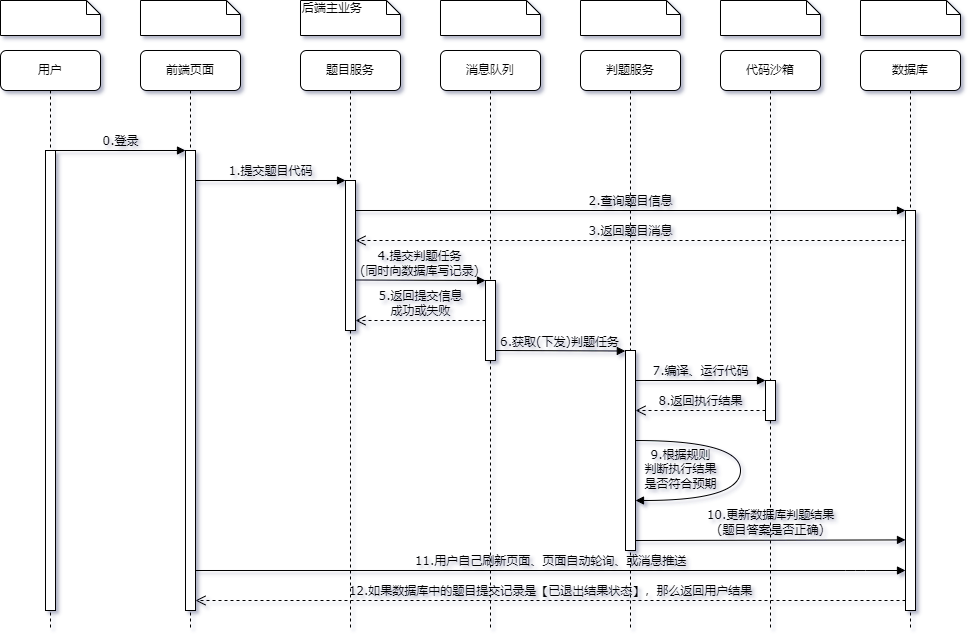

The diagram above was exported from draw.io. Its source (the exported page's mxGraphModel, read from the mxfile embedded in the PNG):
<mxGraphModel dx="1518" dy="740" grid="1" gridSize="10" guides="1" tooltips="1" connect="1" arrows="1" fold="1" page="1" pageScale="1" pageWidth="1100" pageHeight="850" background="none" math="0" shadow="0">
  <root>
    <mxCell id="0" />
    <mxCell id="1" parent="0" />
    <mxCell id="7baba1c4bc27f4b0-2" value="前端页面" style="shape=umlLifeline;perimeter=lifelinePerimeter;whiteSpace=wrap;html=1;container=1;collapsible=0;recursiveResize=0;outlineConnect=0;rounded=1;shadow=0;comic=0;labelBackgroundColor=none;strokeWidth=1;fontFamily=Verdana;fontSize=12;align=center;" parent="1" vertex="1">
      <mxGeometry x="240" y="80" width="100" height="580" as="geometry" />
    </mxCell>
    <mxCell id="7baba1c4bc27f4b0-10" value="" style="html=1;points=[];perimeter=orthogonalPerimeter;rounded=0;shadow=0;comic=0;labelBackgroundColor=none;strokeWidth=1;fontFamily=Verdana;fontSize=12;align=center;" parent="7baba1c4bc27f4b0-2" vertex="1">
      <mxGeometry x="45" y="100" width="10" height="460" as="geometry" />
    </mxCell>
    <mxCell id="7baba1c4bc27f4b0-3" value="题目服务" style="shape=umlLifeline;perimeter=lifelinePerimeter;whiteSpace=wrap;html=1;container=1;collapsible=0;recursiveResize=0;outlineConnect=0;rounded=1;shadow=0;comic=0;labelBackgroundColor=none;strokeWidth=1;fontFamily=Verdana;fontSize=12;align=center;" parent="1" vertex="1">
      <mxGeometry x="400" y="80" width="100" height="580" as="geometry" />
    </mxCell>
    <mxCell id="7baba1c4bc27f4b0-13" value="" style="html=1;points=[];perimeter=orthogonalPerimeter;rounded=0;shadow=0;comic=0;labelBackgroundColor=none;strokeWidth=1;fontFamily=Verdana;fontSize=12;align=center;" parent="7baba1c4bc27f4b0-3" vertex="1">
      <mxGeometry x="45" y="130" width="10" height="150" as="geometry" />
    </mxCell>
    <mxCell id="7baba1c4bc27f4b0-4" value="消息队列" style="shape=umlLifeline;perimeter=lifelinePerimeter;whiteSpace=wrap;html=1;container=1;collapsible=0;recursiveResize=0;outlineConnect=0;rounded=1;shadow=0;comic=0;labelBackgroundColor=none;strokeWidth=1;fontFamily=Verdana;fontSize=12;align=center;" parent="1" vertex="1">
      <mxGeometry x="540" y="80" width="100" height="580" as="geometry" />
    </mxCell>
    <mxCell id="_oBy1ICz39jC39gmwo4M-4" value="" style="html=1;points=[];perimeter=orthogonalPerimeter;rounded=0;shadow=0;comic=0;labelBackgroundColor=none;strokeWidth=1;fontFamily=Verdana;fontSize=12;align=center;" parent="7baba1c4bc27f4b0-4" vertex="1">
      <mxGeometry x="45" y="230" width="10" height="80" as="geometry" />
    </mxCell>
    <mxCell id="_oBy1ICz39jC39gmwo4M-8" value="5.返回提交信息&lt;br&gt;成功或失败" style="html=1;verticalAlign=bottom;endArrow=open;dashed=1;endSize=8;labelBackgroundColor=none;fontFamily=Verdana;fontSize=12;edgeStyle=elbowEdgeStyle;elbow=vertical;" parent="7baba1c4bc27f4b0-4" edge="1">
      <mxGeometry relative="1" as="geometry">
        <mxPoint x="-85" y="270" as="targetPoint" />
        <Array as="points">
          <mxPoint x="-10" y="270" />
          <mxPoint x="20" y="270" />
        </Array>
        <mxPoint x="45" y="270" as="sourcePoint" />
      </mxGeometry>
    </mxCell>
    <mxCell id="_oBy1ICz39jC39gmwo4M-9" value="6.获取(下发)判题任务" style="html=1;verticalAlign=bottom;endArrow=block;entryX=0;entryY=0;labelBackgroundColor=none;fontFamily=Verdana;fontSize=12;edgeStyle=elbowEdgeStyle;elbow=vertical;exitX=1.018;exitY=0.471;exitDx=0;exitDy=0;exitPerimeter=0;" parent="7baba1c4bc27f4b0-4" edge="1">
      <mxGeometry relative="1" as="geometry">
        <mxPoint x="55.000000000000114" y="300" as="sourcePoint" />
        <mxPoint x="184.81999999999994" y="300.51000000000033" as="targetPoint" />
        <Array as="points">
          <mxPoint x="119.81999999999994" y="300.51" />
        </Array>
      </mxGeometry>
    </mxCell>
    <mxCell id="7baba1c4bc27f4b0-5" value="判题服务" style="shape=umlLifeline;perimeter=lifelinePerimeter;whiteSpace=wrap;html=1;container=1;collapsible=0;recursiveResize=0;outlineConnect=0;rounded=1;shadow=0;comic=0;labelBackgroundColor=none;strokeWidth=1;fontFamily=Verdana;fontSize=12;align=center;" parent="1" vertex="1">
      <mxGeometry x="680" y="80" width="100" height="580" as="geometry" />
    </mxCell>
    <mxCell id="_oBy1ICz39jC39gmwo4M-10" value="" style="html=1;points=[];perimeter=orthogonalPerimeter;rounded=0;shadow=0;comic=0;labelBackgroundColor=none;strokeWidth=1;fontFamily=Verdana;fontSize=12;align=center;" parent="7baba1c4bc27f4b0-5" vertex="1">
      <mxGeometry x="45" y="300" width="10" height="200" as="geometry" />
    </mxCell>
    <mxCell id="7baba1c4bc27f4b0-35" value="9.根据规则&lt;br&gt;判断执行结果&lt;br&gt;是否符合预期" style="html=1;verticalAlign=bottom;endArrow=block;labelBackgroundColor=none;fontFamily=Verdana;fontSize=12;elbow=vertical;edgeStyle=orthogonalEdgeStyle;curved=1;exitX=1.038;exitY=0.345;exitPerimeter=0;" parent="7baba1c4bc27f4b0-5" edge="1">
      <mxGeometry x="0.6667" y="-7" relative="1" as="geometry">
        <mxPoint x="55.000000000000114" y="390.01" as="sourcePoint" />
        <mxPoint x="55" y="450" as="targetPoint" />
        <Array as="points">
          <mxPoint x="160" y="390" />
          <mxPoint x="160" y="450" />
        </Array>
        <mxPoint as="offset" />
      </mxGeometry>
    </mxCell>
    <mxCell id="_oBy1ICz39jC39gmwo4M-16" value="11.用户自己刷新页面、页面自动轮询、或消息推送" style="html=1;verticalAlign=bottom;endArrow=block;labelBackgroundColor=none;fontFamily=Verdana;fontSize=12;edgeStyle=elbowEdgeStyle;elbow=vertical;" parent="7baba1c4bc27f4b0-5" edge="1">
      <mxGeometry relative="1" as="geometry">
        <mxPoint x="-385" y="520" as="sourcePoint" />
        <Array as="points">
          <mxPoint x="275" y="520" />
          <mxPoint x="255" y="520" />
          <mxPoint x="-75" y="510" />
          <mxPoint x="-265" y="500" />
        </Array>
        <mxPoint x="325" y="520" as="targetPoint" />
      </mxGeometry>
    </mxCell>
    <mxCell id="_oBy1ICz39jC39gmwo4M-17" value="12.如果数据库中的题目提交记录是【已退出结果状态】，那么返回用户结果" style="html=1;verticalAlign=bottom;endArrow=open;dashed=1;endSize=8;labelBackgroundColor=none;fontFamily=Verdana;fontSize=12;" parent="7baba1c4bc27f4b0-5" edge="1">
      <mxGeometry relative="1" as="geometry">
        <mxPoint x="-385" y="550" as="targetPoint" />
        <mxPoint x="325" y="550" as="sourcePoint" />
        <Array as="points" />
      </mxGeometry>
    </mxCell>
    <mxCell id="7baba1c4bc27f4b0-6" value="代码沙箱" style="shape=umlLifeline;perimeter=lifelinePerimeter;whiteSpace=wrap;html=1;container=1;collapsible=0;recursiveResize=0;outlineConnect=0;rounded=1;shadow=0;comic=0;labelBackgroundColor=none;strokeWidth=1;fontFamily=Verdana;fontSize=12;align=center;" parent="1" vertex="1">
      <mxGeometry x="820" y="80" width="100" height="580" as="geometry" />
    </mxCell>
    <mxCell id="_oBy1ICz39jC39gmwo4M-11" value="" style="html=1;points=[];perimeter=orthogonalPerimeter;rounded=0;shadow=0;comic=0;labelBackgroundColor=none;strokeWidth=1;fontFamily=Verdana;fontSize=12;align=center;" parent="7baba1c4bc27f4b0-6" vertex="1">
      <mxGeometry x="45" y="330" width="10" height="40" as="geometry" />
    </mxCell>
    <mxCell id="_oBy1ICz39jC39gmwo4M-13" value="8.返回执行结果" style="html=1;verticalAlign=bottom;endArrow=open;dashed=1;endSize=8;labelBackgroundColor=none;fontFamily=Verdana;fontSize=12;edgeStyle=elbowEdgeStyle;elbow=vertical;" parent="7baba1c4bc27f4b0-6" edge="1">
      <mxGeometry relative="1" as="geometry">
        <mxPoint x="-85" y="360" as="targetPoint" />
        <Array as="points">
          <mxPoint x="-10" y="360" />
          <mxPoint x="20" y="360" />
        </Array>
        <mxPoint x="45" y="360" as="sourcePoint" />
      </mxGeometry>
    </mxCell>
    <mxCell id="7baba1c4bc27f4b0-7" value="数据库" style="shape=umlLifeline;perimeter=lifelinePerimeter;whiteSpace=wrap;html=1;container=1;collapsible=0;recursiveResize=0;outlineConnect=0;rounded=1;shadow=0;comic=0;labelBackgroundColor=none;strokeWidth=1;fontFamily=Verdana;fontSize=12;align=center;" parent="1" vertex="1">
      <mxGeometry x="960" y="80" width="100" height="580" as="geometry" />
    </mxCell>
    <mxCell id="_oBy1ICz39jC39gmwo4M-1" value="" style="html=1;points=[];perimeter=orthogonalPerimeter;rounded=0;shadow=0;comic=0;labelBackgroundColor=none;strokeWidth=1;fontFamily=Verdana;fontSize=12;align=center;" parent="7baba1c4bc27f4b0-7" vertex="1">
      <mxGeometry x="45" y="160" width="10" height="400" as="geometry" />
    </mxCell>
    <mxCell id="7baba1c4bc27f4b0-8" value="用户" style="shape=umlLifeline;perimeter=lifelinePerimeter;whiteSpace=wrap;html=1;container=1;collapsible=0;recursiveResize=0;outlineConnect=0;rounded=1;shadow=0;comic=0;labelBackgroundColor=none;strokeWidth=1;fontFamily=Verdana;fontSize=12;align=center;" parent="1" vertex="1">
      <mxGeometry x="100" y="80" width="100" height="580" as="geometry" />
    </mxCell>
    <mxCell id="7baba1c4bc27f4b0-9" value="" style="html=1;points=[];perimeter=orthogonalPerimeter;rounded=0;shadow=0;comic=0;labelBackgroundColor=none;strokeWidth=1;fontFamily=Verdana;fontSize=12;align=center;" parent="7baba1c4bc27f4b0-8" vertex="1">
      <mxGeometry x="45" y="100" width="10" height="460" as="geometry" />
    </mxCell>
    <mxCell id="7baba1c4bc27f4b0-11" value="0.登录" style="html=1;verticalAlign=bottom;endArrow=block;entryX=0;entryY=0;labelBackgroundColor=none;fontFamily=Verdana;fontSize=12;edgeStyle=elbowEdgeStyle;elbow=vertical;" parent="1" source="7baba1c4bc27f4b0-9" target="7baba1c4bc27f4b0-10" edge="1">
      <mxGeometry relative="1" as="geometry">
        <mxPoint x="220" y="190" as="sourcePoint" />
      </mxGeometry>
    </mxCell>
    <mxCell id="7baba1c4bc27f4b0-14" value="1.提交题目代码" style="html=1;verticalAlign=bottom;endArrow=block;entryX=0;entryY=0;labelBackgroundColor=none;fontFamily=Verdana;fontSize=12;edgeStyle=elbowEdgeStyle;elbow=vertical;" parent="1" source="7baba1c4bc27f4b0-10" target="7baba1c4bc27f4b0-13" edge="1">
      <mxGeometry relative="1" as="geometry">
        <mxPoint x="370" y="200" as="sourcePoint" />
        <Array as="points">
          <mxPoint x="380" y="210" />
        </Array>
      </mxGeometry>
    </mxCell>
    <mxCell id="7baba1c4bc27f4b0-40" value="" style="shape=note;whiteSpace=wrap;html=1;size=14;verticalAlign=top;align=left;spacingTop=-6;rounded=0;shadow=0;comic=0;labelBackgroundColor=none;strokeWidth=1;fontFamily=Verdana;fontSize=12" parent="1" vertex="1">
      <mxGeometry x="100" y="30" width="100" height="35" as="geometry" />
    </mxCell>
    <mxCell id="7baba1c4bc27f4b0-41" value="" style="shape=note;whiteSpace=wrap;html=1;size=14;verticalAlign=top;align=left;spacingTop=-6;rounded=0;shadow=0;comic=0;labelBackgroundColor=none;strokeWidth=1;fontFamily=Verdana;fontSize=12" parent="1" vertex="1">
      <mxGeometry x="240" y="30" width="100" height="35" as="geometry" />
    </mxCell>
    <mxCell id="7baba1c4bc27f4b0-42" value="后端主业务" style="shape=note;whiteSpace=wrap;html=1;size=14;verticalAlign=top;align=left;spacingTop=-6;rounded=0;shadow=0;comic=0;labelBackgroundColor=none;strokeWidth=1;fontFamily=Verdana;fontSize=12" parent="1" vertex="1">
      <mxGeometry x="400" y="30" width="100" height="35" as="geometry" />
    </mxCell>
    <mxCell id="7baba1c4bc27f4b0-43" value="" style="shape=note;whiteSpace=wrap;html=1;size=14;verticalAlign=top;align=left;spacingTop=-6;rounded=0;shadow=0;comic=0;labelBackgroundColor=none;strokeWidth=1;fontFamily=Verdana;fontSize=12" parent="1" vertex="1">
      <mxGeometry x="540" y="30" width="100" height="35" as="geometry" />
    </mxCell>
    <mxCell id="7baba1c4bc27f4b0-44" value="" style="shape=note;whiteSpace=wrap;html=1;size=14;verticalAlign=top;align=left;spacingTop=-6;rounded=0;shadow=0;comic=0;labelBackgroundColor=none;strokeWidth=1;fontFamily=Verdana;fontSize=12" parent="1" vertex="1">
      <mxGeometry x="680" y="30" width="100" height="35" as="geometry" />
    </mxCell>
    <mxCell id="7baba1c4bc27f4b0-45" value="" style="shape=note;whiteSpace=wrap;html=1;size=14;verticalAlign=top;align=left;spacingTop=-6;rounded=0;shadow=0;comic=0;labelBackgroundColor=none;strokeWidth=1;fontFamily=Verdana;fontSize=12" parent="1" vertex="1">
      <mxGeometry x="820" y="30" width="100" height="35" as="geometry" />
    </mxCell>
    <mxCell id="7baba1c4bc27f4b0-46" value="" style="shape=note;whiteSpace=wrap;html=1;size=14;verticalAlign=top;align=left;spacingTop=-6;rounded=0;shadow=0;comic=0;labelBackgroundColor=none;strokeWidth=1;fontFamily=Verdana;fontSize=12" parent="1" vertex="1">
      <mxGeometry x="960" y="30" width="100" height="35" as="geometry" />
    </mxCell>
    <mxCell id="_oBy1ICz39jC39gmwo4M-3" value="3.返回题目消息" style="html=1;verticalAlign=bottom;endArrow=open;dashed=1;endSize=8;labelBackgroundColor=none;fontFamily=Verdana;fontSize=12;" parent="1" edge="1">
      <mxGeometry relative="1" as="geometry">
        <mxPoint x="455" y="270" as="targetPoint" />
        <mxPoint x="1004" y="270" as="sourcePoint" />
        <Array as="points" />
      </mxGeometry>
    </mxCell>
    <mxCell id="7baba1c4bc27f4b0-17" value="2.查询题目信息" style="html=1;verticalAlign=bottom;endArrow=block;labelBackgroundColor=none;fontFamily=Verdana;fontSize=12;edgeStyle=elbowEdgeStyle;elbow=vertical;" parent="1" source="7baba1c4bc27f4b0-13" edge="1">
      <mxGeometry relative="1" as="geometry">
        <mxPoint x="510" y="220" as="sourcePoint" />
        <Array as="points">
          <mxPoint x="1000" y="240" />
          <mxPoint x="980" y="240" />
          <mxPoint x="650" y="230" />
          <mxPoint x="460" y="220" />
        </Array>
        <mxPoint x="1005" y="240" as="targetPoint" />
      </mxGeometry>
    </mxCell>
    <mxCell id="_oBy1ICz39jC39gmwo4M-6" value="4.提交判题任务&lt;br&gt;(同时向数据库写记录)" style="html=1;verticalAlign=bottom;endArrow=block;entryX=0;entryY=0;labelBackgroundColor=none;fontFamily=Verdana;fontSize=12;edgeStyle=elbowEdgeStyle;elbow=vertical;exitX=1.018;exitY=0.471;exitDx=0;exitDy=0;exitPerimeter=0;" parent="1" edge="1">
      <mxGeometry relative="1" as="geometry">
        <mxPoint x="455.18000000000006" y="309.49" as="sourcePoint" />
        <mxPoint x="585" y="310.00000000000034" as="targetPoint" />
        <Array as="points">
          <mxPoint x="550" y="310" />
          <mxPoint x="550" y="310" />
          <mxPoint x="520" y="310" />
        </Array>
      </mxGeometry>
    </mxCell>
    <mxCell id="_oBy1ICz39jC39gmwo4M-12" value="7.编译、运行代码" style="html=1;verticalAlign=bottom;endArrow=block;labelBackgroundColor=none;fontFamily=Verdana;fontSize=12;edgeStyle=elbowEdgeStyle;elbow=vertical;entryX=0;entryY=0.001;entryDx=0;entryDy=0;entryPerimeter=0;" parent="1" target="_oBy1ICz39jC39gmwo4M-11" edge="1">
      <mxGeometry relative="1" as="geometry">
        <mxPoint x="735" y="410" as="sourcePoint" />
        <mxPoint x="860" y="395" as="targetPoint" />
        <Array as="points">
          <mxPoint x="810" y="410" />
        </Array>
      </mxGeometry>
    </mxCell>
    <mxCell id="_oBy1ICz39jC39gmwo4M-15" value="10.更新数据库判题结果&lt;br&gt;(题目答案是否正确)" style="html=1;verticalAlign=bottom;endArrow=block;labelBackgroundColor=none;fontFamily=Verdana;fontSize=12;edgeStyle=elbowEdgeStyle;elbow=vertical;" parent="1" edge="1">
      <mxGeometry relative="1" as="geometry">
        <mxPoint x="735" y="569.998947368421" as="sourcePoint" />
        <mxPoint x="1005" y="570" as="targetPoint" />
      </mxGeometry>
    </mxCell>
  </root>
</mxGraphModel>